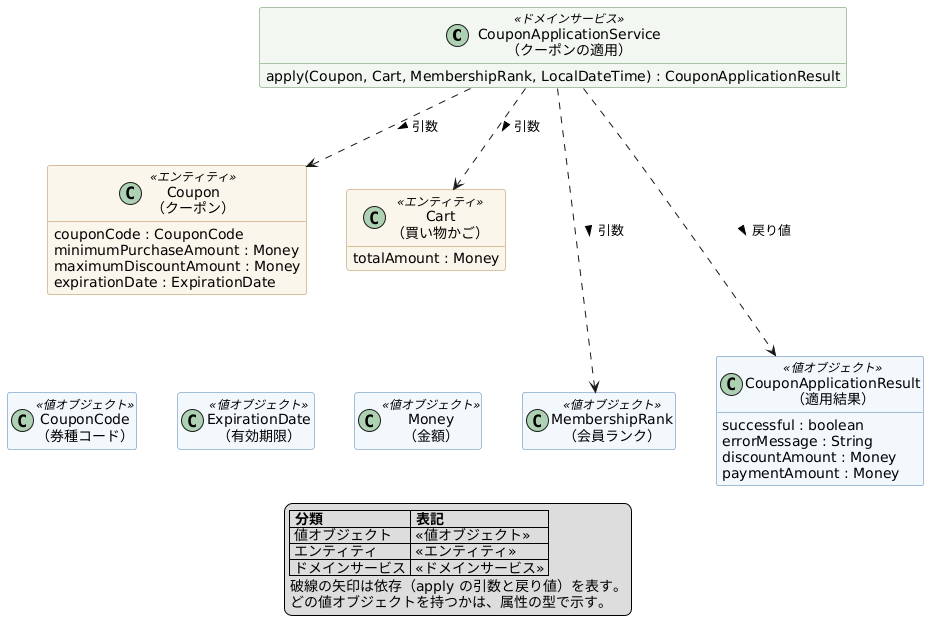

The diagram above was rendered by PlantUML. Its source (embedded in the PNG):
@startuml coupon-class
' クーポンのドメインモデル
' 対象は src/test/resources/features/coupon.feature の背景と
' 「購入金額が最低購入金額に 1 円足りない場合はクーポンを使えない」シナリオに必要な範囲。
' クラス名・属性名・メソッド名は docs/glossary.md の対訳表に従う。
'
' 値オブジェクトへの関連線は描かない。どの値オブジェクトを持つかは
' 属性の型（例 minimumPurchaseAmount : Money）で読み取れるため。
' 線として残すのは、ドメインサービスから引数・戻り値への依存だけとする。
'
' 図番号と見出しは記事側で付けるため、title は置かない。

hide empty members
skinparam shadowing false
skinparam nodesep 40
skinparam ranksep 60
skinparam class {
  BackgroundColor<<値オブジェクト>>   #F3F8FD
  BorderColor<<値オブジェクト>>       #4C7FB0
  BackgroundColor<<エンティティ>>     #FBF6EC
  BorderColor<<エンティティ>>         #B08A4C
  BackgroundColor<<ドメインサービス>> #F2F7F1
  BorderColor<<ドメインサービス>>     #5E8C58
}

' ---------------- 上段: ドメインサービス ----------------

class "CouponApplicationService\n（クーポンの適用）" as CouponApplicationService <<ドメインサービス>> {
  apply(Coupon, Cart, MembershipRank, LocalDateTime) : CouponApplicationResult
}

' ---------------- 中段: エンティティ ----------------

together {
  class "Coupon\n（クーポン）" as Coupon <<エンティティ>> {
    couponCode : CouponCode
    minimumPurchaseAmount : Money
    maximumDiscountAmount : Money
    expirationDate : ExpirationDate
  }

  class "Cart\n（買い物かご）" as Cart <<エンティティ>> {
    totalAmount : Money
  }
}

' ---------------- 下段: 値オブジェクト ----------------

together {
  class "CouponCode\n（券種コード）" as CouponCode <<値オブジェクト>> {
  }

  class "ExpirationDate\n（有効期限）" as ExpirationDate <<値オブジェクト>> {
  }

  class "Money\n（金額）" as Money <<値オブジェクト>> {
  }

  class "MembershipRank\n（会員ランク）" as MembershipRank <<値オブジェクト>> {
  }

  class "CouponApplicationResult\n（適用結果）" as CouponApplicationResult <<値オブジェクト>> {
    successful : boolean
    errorMessage : String
    discountAmount : Money
    paymentAmount : Money
  }
}

' ---------------- 依存 ----------------
' ドメインサービスは状態を持たず、apply の引数と戻り値としてのみ各クラスを参照する。

CouponApplicationService ..> Coupon : 引数 >
CouponApplicationService ..> Cart : 引数 >
CouponApplicationService ..> MembershipRank : 引数 >
CouponApplicationService ..> CouponApplicationResult : 戻り値 >

' ---------------- 配置の調整（描画されない補助線） ----------------

Coupon -[hidden]right- Cart
Coupon -[hidden]down- CouponCode
Cart -[hidden]down- Money
CouponCode -[hidden]right- ExpirationDate
ExpirationDate -[hidden]right- Money
Money -[hidden]right- MembershipRank
MembershipRank -[hidden]right- CouponApplicationResult

legend bottom
  |= 分類 |= 表記 |
  | 値オブジェクト | <<値オブジェクト>> |
  | エンティティ | <<エンティティ>> |
  | ドメインサービス | <<ドメインサービス>> |
  破線の矢印は依存（apply の引数と戻り値）を表す。
  どの値オブジェクトを持つかは、属性の型で示す。
endlegend

@enduml